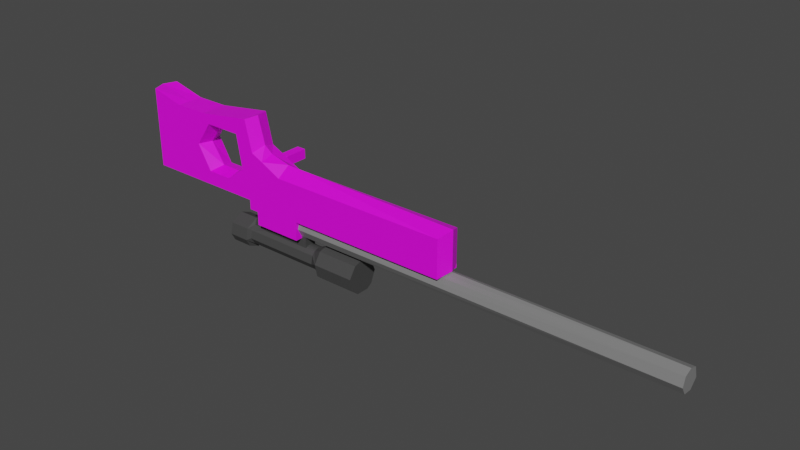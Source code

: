 # Source: sniper1.blend  (saved by Blender 4.5.90; exported with 4.5.12 LTS)
import bpy
from mathutils import Matrix  # noqa: F401  (used for matrix-valued properties, if any)

bpy.ops.wm.read_factory_settings(use_empty=True)
scene = bpy.context.scene
scene.name = 'Scene'

# ---- collections
col_collection = bpy.data.collections.new('Collection'); scene.collection.children.link(col_collection)

# ---- images (referenced by path relative to the original .blend; pixels are not part of the script)
import os
ASSET_DIR = os.environ.get("B2B_ASSET_DIR", "")  # directory of the original .blend (textures are referenced by path, not embedded)
HERE = os.path.dirname(os.path.abspath(__file__))  # packed textures are extracted next to this script under _unpacked/

def load_image(name, relpath, width, height, colorspace="sRGB"):
    """Load a texture the original file referenced (path relative to the .blend, or extracted next to this script)."""
    p = next((c for c in (os.path.join(HERE, relpath), os.path.join(ASSET_DIR, relpath)) if relpath and os.path.exists(c)), "")
    if p:
        img = bpy.data.images.load(p, check_existing=True)
        img.name = name
    else:  # same state as the original file: an image datablock whose file is absent (Cycles renders it pink)
        img = bpy.data.images.new(name, width, height)
        img.source = "FILE"
        img.filepath = "//" + (relpath or name)
    img.colorspace_settings.name = colorspace
    return img
img_sniper1_body_tex_png = load_image('sniper1_body_tex.png', 'textures/sniper1/sniper1_body_tex.png', 1024, 1024, 'sRGB')

# ---- materials (node trees are filled in below, after node groups)
mat_material_001 = bpy.data.materials.new('Material.001')
mat_material_001.use_transparent_shadow = False
mat_material_003 = bpy.data.materials.new('Material.003')
mat_material_003.use_transparent_shadow = False
mat_material_002 = bpy.data.materials.new('Material.002')
mat_material_002.use_transparent_shadow = False

# ---- material node trees
mat_material_001.use_nodes = True; mat_material_001.node_tree.nodes.clear()
_N = mat_material_001.node_tree.nodes; _L = mat_material_001.node_tree.links
n0 = _N.new('ShaderNodeBsdfPrincipled'); n0.name = 'Principled BSDF'; n0.location = (10, 300)
n0.distribution = 'GGX'
n0.subsurface_method = 'RANDOM_WALK_SKIN'
n0.inputs[3].default_value = 1.45
n0.inputs[27].default_value = (0.0, 0.0, 0.0, 1.0)
n0.inputs[28].default_value = 1.0
n1 = _N.new('ShaderNodeOutputMaterial'); n1.name = 'Material Output'; n1.location = (300, 300)
n2 = _N.new('ShaderNodeTexImage'); n2.name = 'Image Texture'; n2.location = (-280, 280)
n2.image = img_sniper1_body_tex_png
_L.new(n0.outputs[0], n1.inputs[0])
_L.new(n2.outputs[0], n0.inputs[0])
n1.is_active_output = True
mat_material_003.use_nodes = True; mat_material_003.node_tree.nodes.clear()
_N = mat_material_003.node_tree.nodes; _L = mat_material_003.node_tree.links
n0 = _N.new('ShaderNodeBsdfPrincipled'); n0.name = 'Principled BSDF'; n0.location = (10, 300)
n0.distribution = 'GGX'
n0.subsurface_method = 'RANDOM_WALK_SKIN'
n0.inputs[0].default_value = (0.2079, 0.2079, 0.2079, 1.0)
n0.inputs[3].default_value = 1.45
n0.inputs[27].default_value = (0.0, 0.0, 0.0, 1.0)
n0.inputs[28].default_value = 1.0
n1 = _N.new('ShaderNodeOutputMaterial'); n1.name = 'Material Output'; n1.location = (300, 300)
_L.new(n0.outputs[0], n1.inputs[0])
n1.is_active_output = True
mat_material_002.use_nodes = True; mat_material_002.node_tree.nodes.clear()
_N = mat_material_002.node_tree.nodes; _L = mat_material_002.node_tree.links
n0 = _N.new('ShaderNodeBsdfPrincipled'); n0.name = 'Principled BSDF'; n0.location = (10, 300)
n0.distribution = 'GGX'
n0.subsurface_method = 'RANDOM_WALK_SKIN'
n0.inputs[0].default_value = (0.0578, 0.0578, 0.0578, 1.0)
n0.inputs[3].default_value = 1.45
n0.inputs[27].default_value = (0.0, 0.0, 0.0, 1.0)
n0.inputs[28].default_value = 1.0
n1 = _N.new('ShaderNodeOutputMaterial'); n1.name = 'Material Output'; n1.location = (300, 300)
_L.new(n0.outputs[0], n1.inputs[0])
n1.is_active_output = True

# ---- world
world_world = bpy.data.worlds.new('World'); scene.world = world_world
world_world.use_nodes = True; world_world.node_tree.nodes.clear()
_N = world_world.node_tree.nodes; _L = world_world.node_tree.links
n0 = _N.new('ShaderNodeOutputWorld'); n0.name = 'World Output'; n0.location = (300, 300)
n1 = _N.new('ShaderNodeBackground'); n1.name = 'Background'; n1.location = (10, 300)
n1.inputs[0].default_value = (0.05088, 0.05088, 0.05088, 1.0)
_L.new(n1.outputs[0], n0.inputs[0])
n0.is_active_output = True
world_world.color = (0.05088, 0.05088, 0.05088)
world_world.use_sun_shadow = False
world_world.sun_shadow_jitter_overblur = 0.0

# ---- meshes
me_cube_001 = bpy.data.meshes.new('Cube.001')
me_cube_001.from_pydata([(-1.0, -1.0, -1.0), (-1.0, -1.0, 1.0), (-1.0, 1.0, -1.0), (-1.0, 1.0, 1.0), (1.0, -1.0, -1.0), (1.0, -1.0, 0.7914), (1.0, 1.0, -1.0), (1.0, 1.0, 0.7914), (-1.0, -1.0, -0.6512), (-1.0, 1.0, -0.6512), (1.125, 1.0, -0.6512), (1.125, -1.0, -0.6512), (-1.0, -1.0, 0.5638), (-1.0, 1.0, 0.5638), (1.211, 1.0, 0.5638), (1.211, -1.0, 0.5638), (1.874, 1.0, -0.6512), (2.675, 1.0, -1.0), (2.675, -1.0, -1.0), (2.675, 1.0, 1.0), (2.675, -1.0, 1.0), (1.874, -1.0, -0.6512), (2.316, 1.0, 0.5638), (2.316, -1.0, 0.5638), (3.264, 1.0, -0.6512), (3.264, 1.0, -1.0), (3.264, -1.0, -1.0), (2.692, 1.0, 1.0), (2.692, -1.0, 1.0), (3.264, -1.0, -0.6512), (2.906, 1.0, 0.2255), (2.906, -1.0, 0.2255), (-1.0, 1.0, -0.04366), (0.7061, 1.0, -0.04366), (0.7061, -1.0, -0.04366), (-1.0, -1.0, -0.04366), (2.481, 1.0, -0.2832), (2.481, -1.0, -0.2832), (3.264, 1.0, -0.04366), (3.264, -1.0, -0.04366), (0.003686, 1.0, 0.7914), (0.003686, -1.0, 0.7914), (4.453, 1.0, -0.6512), (4.453, 1.0, -1.0), (4.453, -1.0, -1.0), (4.453, -1.0, -0.6512), (3.881, 1.0, -0.1705), (3.881, -1.0, -0.1705), (3.27, 1.0, 0.08472), (3.27, -1.0, 0.08472), (9.26, 1.0, -0.6512), (9.26, 1.0, -1.0), (9.26, -1.0, -1.0), (9.26, -1.0, -0.6512), (9.26, 1.0, -0.1705), (9.26, -1.0, -0.1705), (3.264, -1.0, -1.24), (3.264, 1.0, -1.24), (4.453, -1.0, -1.108), (4.453, 1.0, -1.108), (9.26, -1.0, -1.108), (9.26, 1.0, -1.108), (2.7, -1.0, -1.0), (2.7, 1.0, -1.0), (2.7, 1.0, -1.24), (2.7, -1.0, -1.24), (2.982, -1.0, -1.0), (2.982, -1.0, -1.24), (2.982, 1.0, -1.24), (2.982, 1.0, -1.0), (2.7, 2.144, -0.1899), (2.7, 2.144, -0.4297), (2.982, 2.144, -0.4297), (2.982, 2.144, -0.1899), (2.7, 3.894, -0.1899), (2.7, 3.894, -0.4297), (2.982, 3.894, -0.4297), (2.982, 3.894, -0.1899), (3.264, -1.0, -1.575), (3.264, 1.0, -1.575), (4.453, -1.0, -1.575), (4.453, 1.0, -1.575), (2.982, -1.0, -1.575), (2.982, 1.0, -1.575), (-1.154, 0.0, -1.0), (-1.154, 0.0, 1.0), (1.0, 0.0, -1.0), (1.0, 0.0, 0.7914), (-1.154, 0.0, -0.6512), (-1.154, 0.0, 0.5638), (2.675, 0.0, -1.0), (2.675, 0.0, 1.0), (3.264, 0.0, -1.0), (2.843, -0.1089, 1.044), (3.057, -0.1089, 0.364), (-1.154, 0.0, -0.04366), (0.003686, 0.0, 0.7914), (3.27, 0.0, 0.1796), (3.881, 0.0, 0.05126), (9.43, 0.0, -1.0), (9.43, 0.0, -0.6512), (9.43, 0.0, -0.04366), (4.453, 0.0, -1.108), (9.26, 0.0, -1.108), (2.7, 0.0, -1.0), (2.7, 0.0, -1.24), (2.982, 0.0, -1.24), (2.982, 0.0, -1.0), (3.264, 0.0, -1.575), (4.453, 0.0, -1.575), (2.982, 0.0, -1.575), (2.143, 0.0, 0.5087), (1.346, 0.0, 0.5087), (1.874, 0.0, -0.5675), (1.26, 0.0, -0.5675), (0.8404, 0.0, -0.04366), (2.309, 0.0, -0.2832)], [], [(89, 85, 3, 13), (13, 3, 40, 7, 14), (11, 4, 18, 21), (15, 5, 41, 1, 12), (84, 86, 4, 0), (96, 85, 1, 41), (4, 11, 8, 0), (14, 7, 19, 22), (2, 9, 10, 6), (84, 88, 9, 2), (34, 15, 12, 35), (116, 37, 23, 111), (32, 13, 14, 33), (95, 89, 13, 32), (21, 18, 26, 29), (37, 21, 29, 39), (22, 19, 27, 30), (86, 6, 17, 90), (112, 14, 22, 111), (5, 15, 23, 20), (87, 5, 20, 91), (6, 10, 16, 17), (94, 93, 28, 31), (25, 24, 42, 43), (24, 38, 46, 42), (90, 17, 25, 92), (20, 23, 31, 28), (36, 22, 30, 38), (91, 20, 28, 93), (17, 16, 24, 25), (114, 113, 16, 10), (115, 112, 15, 34), (114, 115, 34, 11), (88, 95, 32, 9), (9, 32, 33, 10), (11, 34, 35, 8), (16, 36, 38, 24), (38, 30, 48, 46), (23, 37, 39, 31), (113, 21, 37, 116), (87, 96, 41, 5), (45, 44, 52, 53), (98, 97, 49, 47), (47, 45, 53, 55), (31, 39, 47, 49), (94, 31, 49, 97), (39, 29, 45, 47), (29, 26, 44, 45), (99, 52, 60, 103), (99, 100, 53, 52), (100, 101, 55, 53), (43, 42, 50, 51), (98, 47, 55, 101), (42, 46, 54, 50), (67, 66, 62, 65), (106, 68, 83, 110), (102, 59, 61, 103), (43, 51, 61, 59), (44, 26, 56, 58), (52, 44, 58, 60), (25, 43, 59, 57), (104, 63, 64, 105), (69, 68, 72, 73), (107, 69, 63, 104), (106, 67, 65, 105), (56, 67, 82, 78), (92, 25, 69, 107), (25, 57, 68, 69), (56, 26, 66, 67), (70, 73, 77, 74), (64, 63, 70, 71), (68, 64, 71, 72), (63, 69, 73, 70), (77, 76, 75, 74), (71, 70, 74, 75), (73, 72, 76, 77), (72, 71, 75, 76), (108, 79, 81, 109), (108, 78, 82, 110), (57, 59, 81, 79), (68, 57, 79, 83), (58, 56, 78, 80), (102, 58, 80, 109), (59, 102, 109, 81), (79, 108, 110, 83), (78, 108, 109, 80), (26, 92, 107, 66), (68, 106, 105, 64), (66, 107, 104, 62), (62, 104, 105, 65), (58, 102, 103, 60), (67, 106, 110, 82), (46, 98, 101, 54), (50, 54, 101, 100), (51, 50, 100, 99), (51, 99, 103, 61), (30, 94, 97, 48), (46, 48, 97, 98), (7, 40, 96, 87), (8, 35, 95, 88), (19, 91, 93, 27), (18, 90, 92, 26), (30, 27, 93, 94), (7, 87, 91, 19), (4, 86, 90, 18), (35, 12, 89, 95), (0, 8, 88, 84), (40, 3, 85, 96), (2, 6, 86, 84), (12, 1, 85, 89), (16, 113, 116, 36), (10, 33, 115, 114), (33, 14, 112, 115), (11, 21, 113, 114), (15, 112, 111, 23), (36, 116, 111, 22)])
_uv = me_cube_001.uv_layers.new(name='UVMap')
_uv.uv.foreach_set('vector', [0.8522, 0.03709, 0.8522, 0.0, 0.9373, 0.0003223, 0.9373, 0.03741, 0.08162, 0.8842, 0.0449, 0.8895, 0.05026, 0.8024, 0.03814, 0.7186, 0.05473, 0.698, 0.3714, 0.199, 0.4022, 0.1927, 0.3819, 0.3337, 0.3623, 0.262, 0.268, 0.1915, 0.2514, 0.1709, 0.2635, 0.08704, 0.2582, 0.0, 0.2949, 0.005304, 0.6821, 0.4089, 0.6821, 0.5921, 0.597, 0.5921, 0.597, 0.422, 0.5116, 0.654, 0.5118, 0.5553, 0.5969, 0.5684, 0.5967, 0.654, 0.4022, 0.1927, 0.3714, 0.199, 0.3972, 0.02008, 0.4266, 0.02432, 0.05473, 0.698, 0.03814, 0.7186, 0.0002059, 0.5801, 0.04129, 0.605, 0.2133, 0.8652, 0.1839, 0.8694, 0.1581, 0.6905, 0.189, 0.6968, 0.8522, 0.1701, 0.8522, 0.1404, 0.9373, 0.1407, 0.9373, 0.1704, 0.3253, 0.1563, 0.268, 0.1915, 0.2949, 0.005304, 0.3461, 0.01269, 0.7586, 0.8698, 0.759, 0.9549, 0.6866, 0.9549, 0.6909, 0.8698, 0.1328, 0.8768, 0.08162, 0.8842, 0.05473, 0.698, 0.112, 0.7331, 0.8522, 0.08876, 0.8522, 0.03709, 0.9373, 0.03741, 0.9373, 0.08908, 0.3623, 0.262, 0.3819, 0.3337, 0.3747, 0.3833, 0.3453, 0.3791, 0.3239, 0.3087, 0.3623, 0.262, 0.3453, 0.3791, 0.2942, 0.3717, 0.04129, 0.605, 0.0002059, 0.5801, 0.0, 0.5787, 0.0626, 0.5512, 0.6821, 0.5921, 0.7671, 0.5921, 0.7671, 0.7346, 0.6821, 0.7346, 0.8474, 0.7664, 0.8359, 0.6813, 0.9299, 0.6813, 0.9152, 0.7664, 0.2514, 0.1709, 0.268, 0.1915, 0.2546, 0.2845, 0.2135, 0.3094, 0.5116, 0.7387, 0.5967, 0.7387, 0.5969, 0.881, 0.5118, 0.881, 0.189, 0.6968, 0.1581, 0.6905, 0.149, 0.6275, 0.1686, 0.5558, 0.8177, 0.8606, 0.759, 0.8606, 0.7619, 0.7847, 0.8287, 0.7848, 0.1614, 0.5061, 0.1321, 0.5104, 0.1176, 0.4103, 0.147, 0.406, 0.1321, 0.5104, 0.08091, 0.5178, 0.08408, 0.4643, 0.1176, 0.4103, 0.6821, 0.7346, 0.7671, 0.7346, 0.7671, 0.7847, 0.6821, 0.7847, 0.2135, 0.3094, 0.2546, 0.2845, 0.2759, 0.3382, 0.2133, 0.3108, 0.1106, 0.5808, 0.04129, 0.605, 0.0626, 0.5512, 0.08091, 0.5178, 0.5118, 0.881, 0.5969, 0.881, 0.5969, 0.8824, 0.5211, 0.8952, 0.1686, 0.5558, 0.149, 0.6275, 0.1321, 0.5104, 0.1614, 0.5061, 0.8708, 0.4257, 0.8186, 0.4257, 0.8185, 0.3405, 0.8822, 0.3405, 0.8857, 0.5961, 0.8413, 0.5963, 0.8359, 0.5112, 0.8851, 0.511, 0.9322, 0.5962, 0.8857, 0.5961, 0.8851, 0.511, 0.9387, 0.5111, 0.8522, 0.1404, 0.8522, 0.08876, 0.9373, 0.08908, 0.9373, 0.1407, 0.1839, 0.8694, 0.1328, 0.8768, 0.112, 0.7331, 0.1581, 0.6905, 0.3714, 0.199, 0.3253, 0.1563, 0.3461, 0.01269, 0.3972, 0.02008, 0.149, 0.6275, 0.1106, 0.5808, 0.08091, 0.5178, 0.1321, 0.5104, 0.08091, 0.5178, 0.0626, 0.5512, 0.07003, 0.5189, 0.08408, 0.4643, 0.2546, 0.2845, 0.3239, 0.3087, 0.2942, 0.3717, 0.2759, 0.3382, 0.8186, 0.4257, 0.8185, 0.5107, 0.7671, 0.511, 0.7818, 0.4259, 0.5116, 0.7387, 0.5116, 0.654, 0.5967, 0.654, 0.5967, 0.7387, 0.3309, 0.4792, 0.3602, 0.4835, 0.3018, 0.8882, 0.2724, 0.8839, 0.5118, 0.08316, 0.5119, 0.03104, 0.5969, 0.03109, 0.5967, 0.08332, 0.2974, 0.4252, 0.3309, 0.4792, 0.2724, 0.8839, 0.2319, 0.8781, 0.2759, 0.3382, 0.2942, 0.3717, 0.2974, 0.4252, 0.2833, 0.3706, 0.5213, 0.01277, 0.597, 0.0, 0.5969, 0.03109, 0.5119, 0.03104, 0.2942, 0.3717, 0.3453, 0.3791, 0.3309, 0.4792, 0.2974, 0.4252, 0.3453, 0.3791, 0.3747, 0.3833, 0.3602, 0.4835, 0.3309, 0.4792, 0.6782, 0.8699, 0.6774, 0.7847, 0.6866, 0.7847, 0.6866, 0.8698, 0.6782, 0.8699, 0.6486, 0.8699, 0.6478, 0.7847, 0.6774, 0.7847, 0.6486, 0.8699, 0.597, 0.8699, 0.6069, 0.7848, 0.6478, 0.7847, 0.147, 0.406, 0.1176, 0.4103, 0.05913, 0.005557, 0.0885, 0.001315, 0.5118, 0.08316, 0.5967, 0.08332, 0.597, 0.5409, 0.512, 0.5553, 0.1176, 0.4103, 0.08408, 0.4643, 0.01866, 0.0114, 0.05913, 0.005557, 0.3983, 0.3625, 0.3781, 0.3596, 0.3816, 0.3358, 0.4018, 0.3387, 0.9632, 0.5208, 0.9632, 0.4358, 0.9917, 0.4358, 0.9917, 0.5208, 0.6821, 0.0, 0.7671, 0.0, 0.7671, 0.4089, 0.6821, 0.4089, 0.147, 0.406, 0.0885, 0.001315, 0.0976, 0.0, 0.1561, 0.4047, 0.3602, 0.4835, 0.3747, 0.3833, 0.3949, 0.3863, 0.3694, 0.4848, 0.3018, 0.8882, 0.3602, 0.4835, 0.3694, 0.4848, 0.3109, 0.8895, 0.1614, 0.5061, 0.147, 0.406, 0.1561, 0.4047, 0.1816, 0.5032, 0.9769, 0.08507, 0.9769, 0.0, 0.9973, 0.0, 0.9973, 0.08507, 0.9324, 0.1759, 0.952, 0.1704, 0.9119, 0.2826, 0.8923, 0.2881, 0.9539, 0.7664, 0.9539, 0.6813, 0.9779, 0.6813, 0.9779, 0.7664, 1.0, 0.2555, 1.0, 0.3405, 0.976, 0.3405, 0.976, 0.2555, 0.3949, 0.3863, 0.3983, 0.3625, 0.4266, 0.3666, 0.4231, 0.3903, 0.9299, 0.7664, 0.9299, 0.6813, 0.9539, 0.6813, 0.9539, 0.7664, 0.1614, 0.5061, 0.1816, 0.5032, 0.1851, 0.527, 0.1649, 0.5299, 0.3949, 0.3863, 0.3747, 0.3833, 0.3781, 0.3596, 0.3983, 0.3625, 0.9387, 0.5324, 0.9627, 0.5323, 0.9632, 0.6812, 0.9392, 0.6813, 0.8359, 0.7698, 0.8159, 0.7659, 0.7671, 0.6571, 0.7871, 0.661, 0.976, 0.4166, 0.952, 0.4166, 0.952, 0.3193, 0.976, 0.3193, 0.9392, 0.4358, 0.9632, 0.4358, 0.9627, 0.5323, 0.9387, 0.5324, 0.8359, 0.8514, 0.8563, 0.8514, 0.8563, 0.8755, 0.8359, 0.8755, 0.7871, 0.661, 0.7671, 0.6571, 0.7959, 0.511, 0.8159, 0.5149, 0.8923, 0.2881, 0.9119, 0.2826, 0.952, 0.4261, 0.9324, 0.4315, 0.976, 0.3193, 0.952, 0.3193, 0.952, 0.1704, 0.976, 0.1704, 0.7911, 0.2555, 0.7911, 0.1704, 0.8923, 0.1704, 0.8923, 0.2555, 0.7911, 0.2555, 0.7911, 0.3405, 0.7671, 0.3405, 0.7671, 0.2555, 0.1816, 0.5032, 0.1561, 0.4047, 0.1954, 0.399, 0.2099, 0.4991, 0.1851, 0.527, 0.1816, 0.5032, 0.2099, 0.4991, 0.2133, 0.5229, 0.3694, 0.4848, 0.3949, 0.3863, 0.4231, 0.3903, 0.4087, 0.4905, 0.9769, 0.08507, 0.9769, 0.1701, 0.9373, 0.1701, 0.9373, 0.08508, 0.9769, 0.0, 0.9769, 0.08507, 0.9373, 0.08508, 0.9373, 8.225e-06, 0.7911, 0.1704, 0.7911, 0.2555, 0.7671, 0.2555, 0.7671, 0.1704, 0.7911, 0.3405, 0.7911, 0.2555, 0.8923, 0.2555, 0.8923, 0.3405, 0.9299, 0.8514, 0.9299, 0.7664, 0.9539, 0.7664, 0.9539, 0.8514, 1.0, 0.1704, 1.0, 0.2555, 0.976, 0.2555, 0.976, 0.1704, 0.9539, 0.8514, 0.9539, 0.7664, 0.9779, 0.7664, 0.9779, 0.8514, 0.9769, 0.1701, 0.9769, 0.08507, 0.9973, 0.08507, 0.9973, 0.1701, 0.597, 0.0, 0.6821, 0.0, 0.6821, 0.4089, 0.597, 0.4089, 0.9632, 0.6059, 0.9632, 0.5208, 0.9917, 0.5208, 0.9917, 0.6059, 0.4266, 0.08341, 0.5118, 0.08316, 0.512, 0.5553, 0.4269, 0.541, 0.6478, 0.9549, 0.6069, 0.9549, 0.597, 0.8699, 0.6486, 0.8699, 0.6774, 0.9549, 0.6478, 0.9549, 0.6486, 0.8699, 0.6782, 0.8699, 0.6774, 0.9549, 0.6782, 0.8699, 0.6866, 0.8698, 0.6866, 0.9549, 0.4269, 9.036e-05, 0.5213, 0.01277, 0.5119, 0.03104, 0.4268, 0.03118, 0.4266, 0.08341, 0.4268, 0.03118, 0.5119, 0.03104, 0.5118, 0.08316, 0.4266, 0.7387, 0.4266, 0.654, 0.5116, 0.654, 0.5116, 0.7387, 0.7671, 0.1407, 0.7671, 0.08908, 0.8522, 0.08876, 0.8522, 0.1404, 0.4268, 0.881, 0.5118, 0.881, 0.5211, 0.8952, 0.4268, 0.8824, 0.597, 0.7346, 0.6821, 0.7346, 0.6821, 0.7847, 0.597, 0.7847, 0.8287, 0.9549, 0.7619, 0.9549, 0.759, 0.8606, 0.8177, 0.8606, 0.4266, 0.7387, 0.5116, 0.7387, 0.5118, 0.881, 0.4268, 0.881, 0.597, 0.5921, 0.6821, 0.5921, 0.6821, 0.7346, 0.597, 0.7346, 0.7671, 0.08908, 0.7671, 0.03741, 0.8522, 0.03709, 0.8522, 0.08876, 0.7671, 0.1704, 0.7671, 0.1407, 0.8522, 0.1404, 0.8522, 0.1701, 0.4266, 0.654, 0.4268, 0.5684, 0.5118, 0.5553, 0.5116, 0.654, 0.7671, 0.422, 0.7671, 0.5921, 0.6821, 0.5921, 0.6821, 0.4089, 0.7671, 0.03741, 0.7671, 0.0003223, 0.8522, 0.0, 0.8522, 0.03709, 0.8185, 0.3405, 0.8186, 0.4257, 0.7818, 0.4259, 0.7671, 0.3409, 0.9387, 0.6813, 0.8851, 0.6811, 0.8857, 0.5961, 0.9322, 0.5962, 0.8851, 0.6811, 0.8359, 0.6813, 0.8413, 0.5963, 0.8857, 0.5961, 0.8822, 0.5107, 0.8185, 0.5107, 0.8186, 0.4257, 0.8708, 0.4257, 0.8359, 0.8514, 0.8474, 0.7664, 0.9152, 0.7664, 0.9299, 0.8514, 0.759, 0.7847, 0.7586, 0.8698, 0.6909, 0.8698, 0.6866, 0.7847])
me_cube_001.materials.append(mat_material_001)
me_cube_001.update()
me_cylinder = bpy.data.meshes.new('Cylinder')
me_cylinder.from_pydata([(-0.07156, 1.021, 1.0), (0.7112, 0.755, -1.0), (0.755, 0.7112, 1.0), (1.012, 0.02518, -1.0), (1.015, -0.1289, 1.0), (0.755, -0.7112, -1.0), (0.6265, -0.8089, 1.0), (-0.337, -0.999, 1.0), (-0.2748, -1.018, -1.0), (-0.9871, -0.2693, 1.0), (-0.9703, -0.3245, -1.0), (-0.8793, 0.5502, -1.0), (-0.8448, 0.6018, 1.0), (-0.1289, 1.015, -1.0)], [], [(4, 5, 3), (3, 1, 2, 4), (8, 5, 6, 7), (4, 6, 5), (10, 8, 7, 9), (11, 10, 9, 12), (13, 11, 12, 0), (4, 2, 0, 12, 9, 7, 6), (1, 13, 0, 2), (13, 1, 3, 5, 8, 10, 11)])
_uv = me_cylinder.uv_layers.new(name='UVMap')
_uv.uv.foreach_set('vector', [0.7298, 1.0, 0.6296, 0.5, 0.7539, 0.5, 0.7539, 0.5, 0.8795, 0.5, 0.8698, 1.0, 0.7298, 1.0, 0.4574, 0.5, 0.6296, 0.5, 0.6048, 1.0, 0.448, 1.0, 0.7298, 1.0, 0.6048, 1.0, 0.6296, 0.5, 0.3014, 0.5, 0.4574, 0.5, 0.448, 1.0, 0.2923, 1.0, 0.1613, 0.5, 0.3014, 0.5, 0.2923, 1.0, 0.1516, 1.0, 0.02622, 0.5, 0.1613, 0.5, 0.1516, 1.0, 0.02081, 1.0, 0.4824, 0.2203, 0.4184, 0.4076, 0.2337, 0.4837, 0.06178, 0.3839, 0.02392, 0.1885, 0.1772, 0.03538, 0.3934, 0.06468, 0.8795, 0.5, 0.9872, 0.5, 0.9816, 1.0, 0.8698, 1.0, 0.7203, 0.4824, 0.9087, 0.418, 0.9871, 0.2558, 0.918, 0.09152, 0.69, 0.031, 0.5278, 0.1756, 0.554, 0.372])
me_cylinder.materials.append(mat_material_003)
me_cylinder.update()
me_cylinder_001 = bpy.data.meshes.new('Cylinder.001')
me_cylinder_001.from_pydata([(0.0, 1.0, -1.0), (0.0, 1.0, 1.0), (0.7071, 0.7071, -1.0), (0.7071, 0.7071, 1.0), (0.8315, 0.5556, -1.0), (0.8315, 0.5556, 1.0), (0.9239, 0.3827, -1.0), (0.9239, 0.3827, 1.0), (0.9808, 0.1951, -1.0), (0.9808, 0.1951, 1.0), (1.0, -4.371e-08, -1.0), (1.0, -4.371e-08, 1.0), (0.9239, -0.3827, 1.0), (0.8315, -0.5556, -1.0), (0.8315, -0.5556, 1.0), (0.1951, -0.9808, -1.0), (0.1951, -0.9808, 1.0), (-0.5556, -0.8315, -1.0), (-0.5556, -0.8315, 1.0), (-0.8315, -0.5556, 1.0), (-0.9239, -0.3827, -1.0), (-0.9239, -0.3827, 1.0), (-0.9808, -0.1951, 1.0), (-1.0, 1.192e-08, 1.0), (-0.9808, 0.1951, 1.0), (-0.9239, 0.3827, -1.0), (-0.9239, 0.3827, 1.0), (-0.3827, 0.9239, -1.0), (-0.3827, 0.9239, 1.0), (-0.1951, 0.9808, 1.0), (-3.668e-07, 1.541, 1.256), (1.09, 1.09, 1.256), (1.424, 0.5897, 1.256), (1.424, -0.5897, 1.256), (0.8562, -1.281, 1.256), (-0.3006, -1.511, 1.256), (-1.281, -0.8562, 1.256), (-1.541, 2.622e-08, 1.256), (-1.09, 1.09, 1.256), (-0.3006, 1.511, 1.256), (0.7751, 1.16, -1.05), (1.395, -5.525e-08, -1.05), (0.9865, -0.9865, -1.05), (0.2722, -1.368, -1.05), (-0.7751, -1.16, -1.05), (-1.395, 2.236e-08, -1.05), (-0.9865, 0.9865, -1.05), (-0.5339, 1.289, -1.05), (-0.2722, 1.368, -1.05), (0.7751, 1.16, -1.571), (1.395, -5.525e-08, -1.571), (0.9865, -0.9865, -1.571), (0.2722, -1.368, -1.571), (-0.7751, -1.16, -1.571), (-1.395, 2.236e-08, -1.571), (-0.9865, 0.9865, -1.571), (-0.2722, 1.368, -1.571), (-1.444e-07, 1.541, 2.33), (1.09, 1.09, 2.33), (1.424, 0.5897, 2.33), (1.424, -0.5897, 2.33), (0.8562, -1.281, 2.33), (-0.3006, -1.511, 2.33), (-1.281, -0.8562, 2.33), (-1.541, 2.622e-08, 2.33), (-1.09, 1.09, 2.33), (-0.8315, -0.5556, -0.6046), (-0.9239, -0.3827, -0.6046), (-0.9239, 0.3827, -0.6046), (-0.8315, 0.5556, -0.6046), (-0.8315, -0.5556, 0.7311), (-0.9239, -0.3827, 0.7311), (-0.9808, -0.1951, 0.7311), (-1.0, 1.192e-08, 0.7311), (-0.9808, 0.1951, 0.7311), (-0.9239, 0.3827, 0.7311), (-0.8315, 0.5556, 0.7311), (-1.969, -0.5556, 0.7311), (-1.969, -0.5556, -0.6046), (-2.062, -0.3827, 0.7311), (-2.062, -0.3827, -0.6046), (-2.119, -0.1951, 0.7311), (-2.119, -0.1951, -0.6046), (-2.138, 1.192e-08, 0.7311), (-2.138, 1.192e-08, -0.6046), (-1.969, 0.5556, 0.7311), (-1.969, 0.5556, -0.6046)], [], [(23, 24, 26, 75, 74, 73, 72, 71, 21, 22), (14, 16, 15, 13), (10, 13, 15, 43, 42, 41, 40, 48, 47, 27, 0, 2, 4, 6, 8), (18, 19, 21, 71, 70, 66, 67, 20, 17), (60, 61, 34, 33), (16, 14, 12, 33, 34, 35, 36, 19, 18), (25, 27, 47, 46, 45, 44, 43, 15, 17, 20), (11, 12, 14, 13, 10), (51, 42, 43, 52), (58, 59, 32, 31), (49, 56, 48, 40), (7, 9, 11, 10, 8, 6, 4, 2, 3, 5), (29, 1, 0, 27, 28), (65, 57, 30, 39, 38), (1, 29, 39, 30, 31, 32, 33, 12, 11, 9, 7, 5, 3), (54, 45, 46, 55), (81, 83, 84, 82, 80, 78, 77, 79), (26, 28, 27, 25, 68, 69, 76, 75), (64, 65, 38, 37), (43, 44, 53, 52), (35, 62, 63, 36), (57, 58, 31, 30), (49, 50, 51, 52, 53, 54, 55, 56), (57, 65, 64, 63, 62, 61, 60, 59, 58), (53, 44, 45, 54), (61, 62, 35, 34), (22, 21, 19, 36, 37, 38, 39, 29, 28, 26, 24, 23), (59, 60, 33, 32), (68, 25, 20, 67), (50, 41, 42, 51), (76, 69, 86, 85), (16, 18, 17, 15), (48, 56, 55, 46, 47), (83, 85, 86, 84), (1, 3, 2, 0), (63, 64, 37, 36), (70, 71, 72, 73, 74, 75, 76, 85, 83, 81, 79, 77), (66, 70, 77, 78), (68, 67, 66, 78, 80, 82, 84, 86, 69), (49, 40, 41, 50)])
_uv = me_cylinder_001.uv_layers.new(name='UVMap')
_uv.uv.foreach_set('vector', [0.25, 1.0, 0.2188, 1.0, 0.1875, 1.0, 0.1875, 0.9328, 0.2188, 0.9328, 0.25, 0.9328, 0.2812, 0.9328, 0.3125, 0.9328, 0.3125, 1.0, 0.2812, 1.0, 0.6562, 1.0, 0.5312, 1.0, 0.5312, 0.5, 0.6562, 0.5, 0.75, 0.5, 0.6562, 0.5, 0.5312, 0.5, 0.5312, 0.5, 0.625, 0.5, 0.75, 0.5, 0.9062, 0.5, 0.03125, 0.5, 0.0625, 0.5, 0.0625, 0.5, 1.0, 0.5, 0.875, 0.5, 0.8438, 0.5, 0.8125, 0.5, 0.7812, 0.5, 0.4062, 1.0, 0.3438, 1.0, 0.3125, 1.0, 0.3125, 0.9328, 0.3438, 0.9328, 0.3438, 0.5988, 0.3125, 0.5988, 0.3125, 0.5, 0.4062, 0.5, 0.6875, 1.0, 0.5938, 1.0, 0.5938, 1.0, 0.6875, 1.0, 0.5312, 1.0, 0.6562, 1.0, 0.6875, 1.0, 0.6875, 1.0, 0.5938, 1.0, 0.4688, 1.0, 0.3438, 1.0, 0.3438, 1.0, 0.4062, 1.0, 0.1875, 0.5, 0.0625, 0.5, 0.0625, 0.5, 0.125, 0.5, 0.25, 0.5, 0.4062, 0.5, 0.5312, 0.5, 0.5312, 0.5, 0.4062, 0.5, 0.3125, 0.5, 0.75, 1.0, 0.6875, 1.0, 0.6562, 1.0, 0.6562, 0.5, 0.75, 0.5, 0.625, 0.5, 0.625, 0.5, 0.5312, 0.5, 0.5312, 0.5, 0.875, 1.0, 0.8125, 1.0, 0.8125, 1.0, 0.875, 1.0, 0.9062, 0.5, 0.03125, 0.5, 0.03125, 0.5, 0.9062, 0.5, 0.8125, 1.0, 0.7812, 1.0, 0.75, 1.0, 0.75, 0.5, 0.7812, 0.5, 0.8125, 0.5, 0.8438, 0.5, 0.875, 0.5, 0.875, 1.0, 0.8438, 1.0, 0.03125, 1.0, 0.0, 1.0, 0.0, 0.5, 0.0625, 0.5, 0.0625, 1.0, 0.125, 1.0, 0.0, 1.0, 0.0, 1.0, 0.03125, 1.0, 0.125, 1.0, 0.0, 1.0, 0.03125, 1.0, 0.03125, 1.0, 1.0, 1.0, 0.875, 1.0, 0.8125, 1.0, 0.6875, 1.0, 0.6875, 1.0, 0.75, 1.0, 0.7812, 1.0, 0.8125, 1.0, 0.8438, 1.0, 0.875, 1.0, 0.25, 0.5, 0.25, 0.5, 0.125, 0.5, 0.125, 0.5, 0.2812, 0.9328, 0.25, 0.9328, 0.25, 0.5988, 0.2812, 0.5988, 0.3125, 0.5988, 0.3438, 0.5988, 0.3438, 0.9328, 0.3125, 0.9328, 0.1875, 1.0, 0.0625, 1.0, 0.0625, 0.5, 0.1875, 0.5, 0.1875, 0.5988, 0.1563, 0.5988, 0.1562, 0.9328, 0.1875, 0.9328, 0.25, 1.0, 0.125, 1.0, 0.125, 1.0, 0.25, 1.0, 0.5312, 0.5, 0.4062, 0.5, 0.4062, 0.5, 0.5312, 0.5, 0.4688, 1.0, 0.4688, 1.0, 0.3438, 1.0, 0.3438, 1.0, 1.0, 1.0, 0.875, 1.0, 0.875, 1.0, 1.0, 1.0, 0.8833, 0.4496, 0.99, 0.25, 0.9197, 0.08029, 0.7968, 0.01461, 0.6167, 0.05045, 0.51, 0.25, 0.5803, 0.4197, 0.7032, 0.4854, 0.25, 0.49, 0.08029, 0.4197, 0.01, 0.25, 0.05045, 0.1167, 0.2032, 0.01461, 0.3833, 0.05045, 0.4717, 0.1582, 0.4717, 0.3418, 0.4197, 0.4197, 0.4062, 0.5, 0.4062, 0.5, 0.25, 0.5, 0.25, 0.5, 0.5938, 1.0, 0.4688, 1.0, 0.4688, 1.0, 0.5938, 1.0, 0.2812, 1.0, 0.3125, 1.0, 0.3438, 1.0, 0.3438, 1.0, 0.25, 1.0, 0.125, 1.0, 0.03125, 1.0, 0.03125, 1.0, 0.0625, 1.0, 0.1875, 1.0, 0.2188, 1.0, 0.25, 1.0, 0.8125, 1.0, 0.6875, 1.0, 0.6875, 1.0, 0.8125, 1.0, 0.1875, 0.5988, 0.1875, 0.5, 0.3125, 0.5, 0.3125, 0.5988, 0.75, 0.5, 0.75, 0.5, 0.625, 0.5, 0.625, 0.5, 0.1562, 0.9328, 0.1563, 0.5988, 0.1563, 0.5988, 0.1562, 0.9328, 0.5312, 1.0, 0.4062, 1.0, 0.4062, 0.5, 0.5312, 0.5, 0.03125, 0.5, 0.03125, 0.5, 0.125, 0.5, 0.125, 0.5, 0.0625, 0.5, 0.25, 0.9328, 0.1562, 0.9328, 0.1563, 0.5988, 0.25, 0.5988, 1.0, 1.0, 0.875, 1.0, 0.875, 0.5, 1.0, 0.5, 0.3438, 1.0, 0.25, 1.0, 0.25, 1.0, 0.3438, 1.0, 0.3438, 0.9328, 0.3125, 0.9328, 0.2812, 0.9328, 0.25, 0.9328, 0.2188, 0.9328, 0.1875, 0.9328, 0.1562, 0.9328, 0.1562, 0.9328, 0.25, 0.9328, 0.2812, 0.9328, 0.3125, 0.9328, 0.3438, 0.9328, 0.3438, 0.5988, 0.3438, 0.9328, 0.3438, 0.9328, 0.3438, 0.5988, 0.1875, 0.5988, 0.3125, 0.5988, 0.3438, 0.5988, 0.3438, 0.5988, 0.3125, 0.5988, 0.2812, 0.5988, 0.25, 0.5988, 0.1563, 0.5988, 0.1563, 0.5988, 0.9062, 0.5, 0.9062, 0.5, 0.75, 0.5, 0.75, 0.5])
me_cylinder_001.materials.append(mat_material_002)
me_cylinder_001.update()

# ---- objects
ob_cube = bpy.data.objects.new('Cube', me_cube_001)
ob_cylinder = bpy.data.objects.new('Cylinder', me_cylinder)
ob_cylinder_001 = bpy.data.objects.new('Cylinder.001', me_cylinder_001)

# ---- transforms, parenting, visibility, modifiers, constraints
ob_cube.location = (-0.2066, 0.0, 0.0)
ob_cube.scale = (0.1987, 0.07839, 0.2369)
ob_cylinder.location = (1.776, 0.0, -0.3076)
ob_cylinder.rotation_euler = (-0.0, 1.571, 0.0)
ob_cylinder.scale = (-0.06229, -0.06229, -1.159)
ob_cylinder_001.location = (0.5331, 0.0, -0.4807)
ob_cylinder_001.rotation_euler = (-0.0, 1.571, 0.0)
ob_cylinder_001.scale = (0.06426, 0.06426, 0.2344)

# ---- collection membership
col_collection.objects.link(ob_cube)
col_collection.objects.link(ob_cylinder)
col_collection.objects.link(ob_cylinder_001)

# ---- scene / render settings (as saved in the file)
scene.frame_start = 1; scene.frame_end = 250; scene.frame_set(1)
scene.render.engine = 'BLENDER_EEVEE_NEXT'
scene.cycles.sampling_pattern = 'TABULATED_SOBOL'
scene.cycles.use_light_tree = False
scene.view_settings.view_transform = 'Filmic'
bpy.context.view_layer.update()

# ---- added for rendering (the .blend has no active camera and no usable light): camera, sun
cam_auto = bpy.data.cameras.new('AutoCamera')
cam_auto.lens = 50.0
cam_auto.sensor_width = 36.0
cam_auto.clip_end = 1000.0
ob_auto_camera = bpy.data.objects.new('AutoCamera', cam_auto)
scene.collection.objects.link(ob_auto_camera)
ob_auto_camera.location = (4.48173, -3.77414, 2.423)
ob_auto_camera.rotation_euler = (1.09748, -7.21219e-08, 0.694738)
scene.camera = ob_auto_camera
light_auto_sun = bpy.data.lights.new('AutoSun', 'SUN')
light_auto_sun.energy = 3.0
light_auto_sun.angle = 0.0523599
ob_auto_sun = bpy.data.objects.new('AutoSun', light_auto_sun)
scene.collection.objects.link(ob_auto_sun)
ob_auto_sun.rotation_euler = (0.872665, 0.174533, 0.523599)
bpy.context.view_layer.update()
